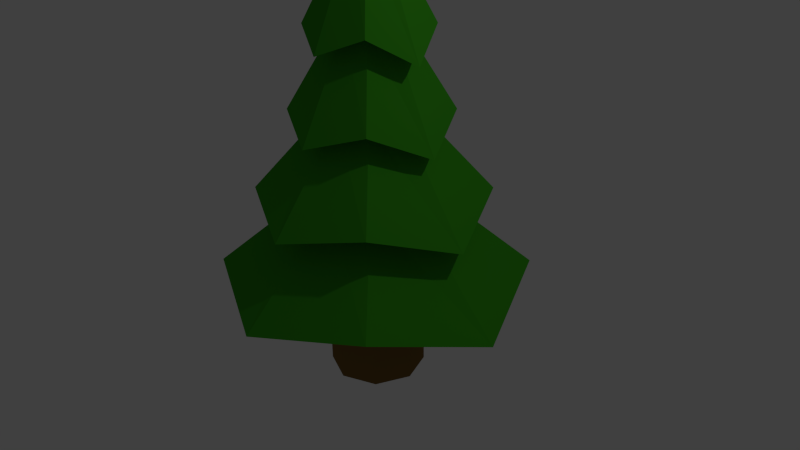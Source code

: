 # Source: LowPolyTree.blend  (saved by Blender 2.75.0; exported with 4.5.12 LTS)
import bpy
from mathutils import Matrix  # noqa: F401  (used for matrix-valued properties, if any)

bpy.ops.wm.read_factory_settings(use_empty=True)
scene = bpy.context.scene
scene.name = 'Scene'

# ---- collections
col_collection_1 = bpy.data.collections.new('Collection 1'); scene.collection.children.link(col_collection_1)

# ---- materials (node trees are filled in below, after node groups)
mat_material_001 = bpy.data.materials.new('Material.001')
mat_material_001.alpha_threshold = 0.0
mat_material_001.diffuse_color = (0.04231, 0.3278, 0.01298, 1.0)
mat_material_001.roughness = 0.5
mat_material_002 = bpy.data.materials.new('Material.002')
mat_material_002.alpha_threshold = 0.0
mat_material_002.roughness = 0.5
mat_material_003 = bpy.data.materials.new('Material.003')
mat_material_003.alpha_threshold = 0.0
mat_material_003.diffuse_color = (0.2122, 0.1195, 0.03434, 1.0)
mat_material_003.roughness = 0.5

# ---- material node trees
mat_material_001.use_nodes = True; mat_material_001.node_tree.nodes.clear()
_N = mat_material_001.node_tree.nodes; _L = mat_material_001.node_tree.links
n0 = _N.new('ShaderNodeOutputMaterial'); n0.name = 'Material Output'; n0.location = (300, 300)
n1 = _N.new('ShaderNodeBsdfDiffuse'); n1.name = 'Diffuse BSDF'; n1.location = (10, 300)
n1.inputs[0].default_value = (0.04231, 0.3278, 0.01298, 1.0)
_L.new(n1.outputs[0], n0.inputs[0])
n0.is_active_output = True
mat_material_002.use_nodes = True; mat_material_002.node_tree.nodes.clear()
_N = mat_material_002.node_tree.nodes; _L = mat_material_002.node_tree.links
n0 = _N.new('ShaderNodeOutputMaterial'); n0.name = 'Material Output'; n0.location = (300, 300)
n1 = _N.new('ShaderNodeBsdfDiffuse'); n1.name = 'Diffuse BSDF'; n1.location = (10, 300)
_L.new(n1.outputs[0], n0.inputs[0])
n0.is_active_output = True
mat_material_003.use_nodes = True; mat_material_003.node_tree.nodes.clear()
_N = mat_material_003.node_tree.nodes; _L = mat_material_003.node_tree.links
n0 = _N.new('ShaderNodeOutputMaterial'); n0.name = 'Material Output'; n0.location = (300, 300)
n1 = _N.new('ShaderNodeBsdfDiffuse'); n1.name = 'Diffuse BSDF'; n1.location = (10, 300)
n1.inputs[0].default_value = (0.2122, 0.1195, 0.03434, 1.0)
_L.new(n1.outputs[0], n0.inputs[0])
n0.is_active_output = True

# ---- world
world_world = bpy.data.worlds.new('World'); scene.world = world_world
world_world.color = (0.05088, 0.05088, 0.05088)
world_world.use_sun_shadow = False
world_world.sun_shadow_jitter_overblur = 0.0
world_world.cycles.sampling_method = 'MANUAL'
world_world.cycles.sample_map_resolution = 256

# ---- cameras
cam_camera = bpy.data.cameras.new('Camera')
cam_camera.clip_end = 100.0
cam_camera.lens = 35.0
cam_camera.sensor_width = 32.0
cam_camera.sensor_height = 18.0
cam_camera.ortho_scale = 7.314
cam_camera.dof.focus_distance = 0.0

# ---- lights
light_lamp = bpy.data.lights.new('Lamp', 'POINT')
light_lamp.transmission_factor = 0.0
light_lamp.cutoff_distance = 30.0
light_lamp.energy = 100.0
light_lamp.shadow_buffer_clip_start = 1.001
light_lamp.shadow_soft_size = 0.1
light_lamp.shadow_maximum_resolution = 0.006
light_lamp.use_absolute_resolution = True
light_lamp.cycles.use_multiple_importance_sampling = False

# ---- meshes
me_cylinder = bpy.data.meshes.new('Cylinder')
me_cylinder.from_pydata([(-8.463e-09, 0.6214, -0.8781), (-6.979e-09, 0.06325, 5.115), (0.4394, 0.4394, -0.8781), (0.04472, 0.04472, 5.115), (0.6214, -2.528e-08, -0.8781), (0.06325, 4.215e-09, 5.115), (0.4394, -0.4394, -0.8781), (0.04472, -0.04472, 5.115), (-6.278e-08, -0.6214, -0.8781), (-1.251e-08, -0.06325, 5.115), (-0.4394, -0.4394, -0.8781), (-0.04472, -0.04472, 5.115), (-0.6214, 9.29e-09, -0.8781), (-0.06325, 7.734e-09, 5.115), (-0.4394, 0.4394, -0.8781), (-0.04472, 0.04472, 5.115), (-9.148e-09, 0.5295, -0.2782), (-2.265e-09, 0.696, 0.9847), (-3.428e-09, 0.5398, 2.004), (-4.592e-09, 0.3837, 3.023), (-5.755e-09, 0.2276, 4.042), (0.1609, 0.1609, 4.042), (0.2713, 0.2713, 3.023), (0.3817, 0.3817, 2.004), (0.4921, 0.4921, 0.9847), (0.3744, 0.3744, -0.2782), (0.2276, -4.193e-09, 4.042), (0.3837, -1.218e-08, 3.023), (0.5398, -2.017e-08, 2.004), (0.696, -2.816e-08, 0.9847), (0.5295, -2.058e-08, -0.2782), (0.1609, -0.1609, 4.042), (0.2713, -0.2713, 3.023), (0.3817, -0.3817, 2.004), (0.4921, -0.4921, 0.9847), (0.3744, -0.3744, -0.2782), (-2.565e-08, -0.2276, 4.042), (-3.814e-08, -0.3837, 3.023), (-5.062e-08, -0.5398, 2.004), (-6.311e-08, -0.696, 0.9847), (-5.543e-08, -0.5295, -0.2782), (-0.1609, -0.1609, 4.042), (-0.2713, -0.2713, 3.023), (-0.3817, -0.3817, 2.004), (-0.4921, -0.4921, 0.9847), (-0.3744, -0.3744, -0.2782), (-0.2276, 8.469e-09, 4.042), (-0.3837, 9.167e-09, 3.023), (-0.5398, 9.866e-09, 2.004), (-0.696, 1.056e-08, 0.9847), (-0.5295, 8.879e-09, -0.2782), (-0.1609, 0.1609, 4.042), (-0.2713, 0.2713, 3.023), (-0.3817, 0.3817, 2.004), (-0.4921, 0.4921, 0.9847), (-0.3744, 0.3744, -0.2782), (0.02847, 0.3441, 3.76), (0.281, 0.281, 4.042), (0.4672, -0.03165, 3.703), (0.281, -0.281, 4.042), (0.02842, -0.4603, 3.819), (-0.281, -0.281, 4.042), (-0.3973, -0.02189, 3.867), (-0.281, 0.281, 4.042), (0.02847, 0.7241, 2.74), (0.5497, 0.5497, 3.023), (0.8472, -0.03165, 2.684), (0.5497, -0.5497, 3.023), (0.02842, -0.8403, 2.8), (-0.5497, -0.5497, 3.023), (-0.7774, -0.02189, 2.848), (-0.5497, 0.5497, 3.023), (0.02847, 0.9584, 1.721), (0.7153, 0.7153, 2.004), (1.081, -0.03165, 1.665), (0.7153, -0.7153, 2.004), (0.02842, -1.075, 1.781), (-0.7153, -0.7153, 2.004), (-1.012, -0.02189, 1.829), (-0.7153, 0.7153, 2.004), (-2.265e-09, 0.696, 0.9847), (0.4921, 0.4921, 0.9847), (0.696, -2.816e-08, 0.9847), (0.4921, -0.4921, 0.9847), (-6.311e-08, -0.696, 0.9847), (-0.4921, -0.4921, 0.9847), (-0.696, -0.02189, 0.8095), (-0.4921, 0.4921, 0.9847), (0.02847, 1.424, 0.7021), (1.044, 1.044, 0.9847), (1.547, -0.03165, 0.6457), (1.044, -1.044, 0.9847), (0.02842, -1.54, 0.7619), (-1.044, -1.044, 0.9847), (-1.477, -0.02189, 0.8095), (-1.044, 1.044, 0.9847), (0.02847, 1.924, -0.317), (1.398, 1.398, -0.03449), (2.047, -0.03165, -0.3734), (1.398, -1.398, -0.03449), (0.02842, -2.04, -0.2573), (-1.398, -1.398, -0.03449), (-1.978, -0.02189, -0.2096), (-1.398, 1.398, -0.03449), (0.4394, 0.4394, -0.8781), (0.6214, -2.528e-08, -0.8781), (0.4394, -0.4394, -0.8781), (-6.278e-08, -0.6214, -0.8781), (-0.4394, -0.4394, -0.8781), (-0.6214, 9.29e-09, -0.8781), (-0.4394, 0.4394, -0.8781), (-8.463e-09, 0.6214, -0.8781), (-2.673e-08, 0.6214, -1.547), (0.4394, 0.4394, -1.547), (0.6214, -2.528e-08, -1.547), (0.4394, -0.4394, -1.547), (-8.105e-08, -0.6214, -1.547), (-0.4394, -0.4394, -1.547), (-0.6214, 9.29e-09, -1.547), (-0.4394, 0.4394, -1.547)], [], [(56, 1, 3, 57), (57, 3, 5, 58), (58, 5, 7, 59), (59, 7, 9, 60), (60, 9, 11, 61), (61, 11, 13, 62), (3, 1, 15, 13, 11, 9, 7, 5), (63, 15, 1, 56), (62, 13, 15, 63), (12, 14, 119, 118), (109, 50, 55, 110), (102, 49, 54, 103), (94, 48, 53, 95), (78, 47, 52, 79), (70, 46, 51, 71), (110, 55, 16, 111), (103, 54, 17, 96), (95, 53, 18, 88), (79, 52, 19, 72), (71, 51, 20, 64), (108, 45, 50, 109), (101, 44, 49, 102), (93, 43, 48, 94), (77, 42, 47, 78), (69, 41, 46, 70), (107, 40, 45, 108), (100, 39, 44, 101), (92, 38, 43, 93), (76, 37, 42, 77), (68, 36, 41, 69), (106, 35, 40, 107), (99, 34, 39, 100), (91, 33, 38, 92), (75, 32, 37, 76), (67, 31, 36, 68), (105, 30, 35, 106), (98, 29, 34, 99), (90, 28, 33, 91), (74, 27, 32, 75), (66, 26, 31, 67), (104, 25, 30, 105), (97, 24, 29, 98), (89, 23, 28, 90), (73, 22, 27, 74), (65, 21, 26, 66), (111, 16, 25, 104), (96, 17, 24, 97), (88, 18, 23, 89), (72, 19, 22, 73), (64, 20, 21, 65), (46, 62, 63, 51), (51, 63, 56, 20), (41, 61, 62, 46), (36, 60, 61, 41), (31, 59, 60, 36), (26, 58, 59, 31), (21, 57, 58, 26), (20, 56, 57, 21), (19, 64, 65, 22), (22, 65, 66, 27), (27, 66, 67, 32), (32, 67, 68, 37), (37, 68, 69, 42), (42, 69, 70, 47), (52, 71, 64, 19), (47, 70, 71, 52), (18, 72, 73, 23), (23, 73, 74, 28), (28, 74, 75, 33), (33, 75, 76, 38), (38, 76, 77, 43), (43, 77, 78, 48), (53, 79, 72, 18), (48, 78, 79, 53), (17, 80, 81, 24), (24, 81, 82, 29), (29, 82, 83, 34), (34, 83, 84, 39), (39, 84, 85, 44), (44, 85, 86, 49), (54, 87, 80, 17), (49, 86, 87, 54), (80, 88, 89, 81), (81, 89, 90, 82), (82, 90, 91, 83), (83, 91, 92, 84), (84, 92, 93, 85), (85, 93, 94, 86), (87, 95, 88, 80), (86, 94, 95, 87), (16, 96, 97, 25), (25, 97, 98, 30), (30, 98, 99, 35), (35, 99, 100, 40), (40, 100, 101, 45), (45, 101, 102, 50), (55, 103, 96, 16), (50, 102, 103, 55), (0, 111, 104, 2), (2, 104, 105, 4), (4, 105, 106, 6), (6, 106, 107, 8), (8, 107, 108, 10), (10, 108, 109, 12), (14, 110, 111, 0), (12, 109, 110, 14), (112, 113, 114, 115, 116, 117, 118, 119), (2, 4, 114, 113), (8, 10, 117, 116), (14, 0, 112, 119), (0, 2, 113, 112), (4, 6, 115, 114), (10, 12, 118, 117), (6, 8, 116, 115)])
me_cylinder.polygons.foreach_set('material_index', [0, 0, 0, 0, 0, 0, 0, 0, 0, 2, 2, 0, 0, 0, 0, 2, 0, 0, 0, 0, 2, 0, 0, 0, 0, 2, 0, 0, 0, 0, 2, 0, 0, 0, 0, 2, 0, 0, 0, 0, 2, 0, 0, 0, 0, 2, 0, 0, 0, 0, 0, 0, 0, 0, 0, 0, 0, 0, 0, 0, 0, 0, 0, 0, 0, 0, 0, 0, 0, 0, 0, 0, 0, 0, 0, 0, 0, 0, 0, 0, 0, 0, 0, 0, 0, 0, 0, 0, 0, 0, 0, 0, 0, 0, 0, 0, 0, 0, 0, 0, 0, 0, 0, 0, 0, 0, 2, 2, 2, 2, 2, 2, 2, 2])
me_cylinder.materials.append(mat_material_001)
me_cylinder.materials.append(mat_material_002)
me_cylinder.materials.append(mat_material_003)
me_cylinder.use_remesh_preserve_volume = False
me_cylinder.use_remesh_preserve_attributes = False
me_cylinder.use_mirror_vertex_groups = False
me_cylinder.update()

# ---- objects
ob_cylinder = bpy.data.objects.new('Cylinder', me_cylinder)
ob_lamp = bpy.data.objects.new('Lamp', light_lamp)
ob_camera = bpy.data.objects.new('Camera', cam_camera)

# ---- transforms, parenting, visibility, modifiers, constraints
ob_cylinder.location = (0.02023, 0.01313, -0.04239)
ob_cylinder.color = (0.07801, 0.448, 0.04994, 1.0)
ob_cylinder.lineart.crease_threshold = 0.0
ob_lamp.location = (4.076, 1.005, 5.904)
ob_lamp.rotation_euler = (0.6503, 0.05522, 1.866)
ob_lamp.lock_rotations_4d = False
ob_lamp.empty_display_type = 'ARROWS'
ob_lamp.color = (0.0, 0.0, 0.0, 0.0)
ob_lamp.lineart.crease_threshold = 0.0
ob_camera.location = (7.481, -6.508, 5.344)
ob_camera.rotation_euler = (1.109, 0.01082, 0.8149)
ob_camera.lock_rotations_4d = False
ob_camera.empty_display_type = 'ARROWS'
ob_camera.color = (0.0, 0.0, 0.0, 0.0)
ob_camera.display_type = 'WIRE'
ob_camera.lineart.crease_threshold = 0.0

# ---- collection membership
col_collection_1.objects.link(ob_cylinder)
col_collection_1.objects.link(ob_lamp)
col_collection_1.objects.link(ob_camera)

# ---- scene / render settings (as saved in the file)
scene.camera = ob_camera
scene.frame_start = 1; scene.frame_end = 250; scene.frame_set(1)
scene.render.engine = 'CYCLES'
scene.render.resolution_percentage = 50
scene.render.dither_intensity = 0.0
scene.cycles.use_denoising = False
scene.cycles.samples = 10
scene.cycles.sampling_pattern = 'TABULATED_SOBOL'
scene.cycles.light_sampling_threshold = 0.0
scene.cycles.use_adaptive_sampling = False
scene.cycles.use_light_tree = False
scene.cycles.blur_glossy = 0.0
scene.cycles.pixel_filter_type = 'GAUSSIAN'
scene.cycles.sample_clamp_indirect = 0.0
scene.view_settings.view_transform = 'Standard'
bpy.context.view_layer.update()
